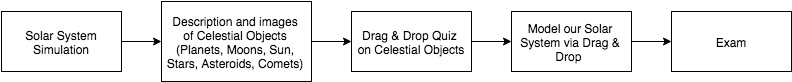

The diagram above was exported from draw.io. Its source (the exported page's mxGraphModel, read from the mxfile embedded in the PNG):
<mxGraphModel dx="1194" dy="609" grid="1" gridSize="10" guides="1" tooltips="1" connect="1" fold="1" page="1" pageScale="1" pageWidth="826" pageHeight="1169" style="default-style2" math="0">
  <root>
    <mxCell id="35dfcda7b852bb29-0" />
    <mxCell id="35dfcda7b852bb29-1" parent="35dfcda7b852bb29-0" />
    <mxCell id="5e8989a41ede9058-0" value="&lt;div&gt;Drag &amp;amp; D&lt;span&gt;rop&amp;nbsp;&lt;/span&gt;&lt;span&gt;Quiz&amp;nbsp;&lt;/span&gt;&lt;/div&gt;&lt;div&gt;on Celestial Objects&lt;/div&gt;" style="whiteSpace=wrap;html=1;" vertex="1" parent="35dfcda7b852bb29-1">
      <mxGeometry x="380" y="130" width="120" height="60" as="geometry" />
    </mxCell>
    <mxCell id="5e8989a41ede9058-13" value="&lt;div&gt;Model our Solar System via Drag &amp;amp; D&lt;span&gt;rop&amp;nbsp;&lt;/span&gt;&lt;/div&gt;" style="whiteSpace=wrap;html=1;" vertex="1" parent="35dfcda7b852bb29-1">
      <mxGeometry x="540" y="130" width="120" height="60" as="geometry" />
    </mxCell>
    <mxCell id="5e8989a41ede9058-15" value="&lt;div&gt;Exam&lt;/div&gt;" style="whiteSpace=wrap;html=1;" vertex="1" parent="35dfcda7b852bb29-1">
      <mxGeometry x="700" y="130" width="120" height="60" as="geometry" />
    </mxCell>
    <mxCell id="5e8989a41ede9058-1" value="&lt;div&gt;&lt;span style=&quot;line-height: 1.2&quot;&gt;Description and images of&amp;nbsp;&lt;/span&gt;&lt;span&gt;Celestial Objects (Planets, Moons, Sun, Stars, Asteroids, Comets)&lt;/span&gt;&lt;br&gt;&lt;/div&gt;" style="whiteSpace=wrap;html=1;" vertex="1" parent="35dfcda7b852bb29-1">
      <mxGeometry x="190" y="120" width="150" height="80" as="geometry" />
    </mxCell>
    <mxCell id="5e8989a41ede9058-10" value="" style="edgeStyle=orthogonalEdgeStyle;rounded=0;html=1;entryX=0;entryY=0.5;" edge="1" parent="35dfcda7b852bb29-1" source="5e8989a41ede9058-1" target="5e8989a41ede9058-0">
      <mxGeometry relative="1" as="geometry">
        <mxPoint x="390" y="160" as="targetPoint" />
        <Array as="points" />
      </mxGeometry>
    </mxCell>
    <mxCell id="5e8989a41ede9058-11" value="Solar System&lt;div&gt;Simulation&lt;/div&gt;" style="whiteSpace=wrap;html=1;" vertex="1" parent="35dfcda7b852bb29-1">
      <mxGeometry x="30" y="130" width="120" height="60" as="geometry" />
    </mxCell>
    <mxCell id="5e8989a41ede9058-12" style="edgeStyle=orthogonalEdgeStyle;rounded=0;html=1;exitX=1;exitY=0.5;entryX=0;entryY=0.5;" edge="1" parent="35dfcda7b852bb29-1" source="5e8989a41ede9058-11" target="5e8989a41ede9058-1">
      <mxGeometry relative="1" as="geometry" />
    </mxCell>
    <mxCell id="5e8989a41ede9058-14" value="" style="edgeStyle=orthogonalEdgeStyle;rounded=0;html=1;" edge="1" parent="35dfcda7b852bb29-1" source="5e8989a41ede9058-0" target="5e8989a41ede9058-13">
      <mxGeometry relative="1" as="geometry" />
    </mxCell>
    <mxCell id="5e8989a41ede9058-16" value="" style="edgeStyle=orthogonalEdgeStyle;rounded=0;html=1;" edge="1" parent="35dfcda7b852bb29-1" source="5e8989a41ede9058-13" target="5e8989a41ede9058-15">
      <mxGeometry relative="1" as="geometry" />
    </mxCell>
  </root>
</mxGraphModel>